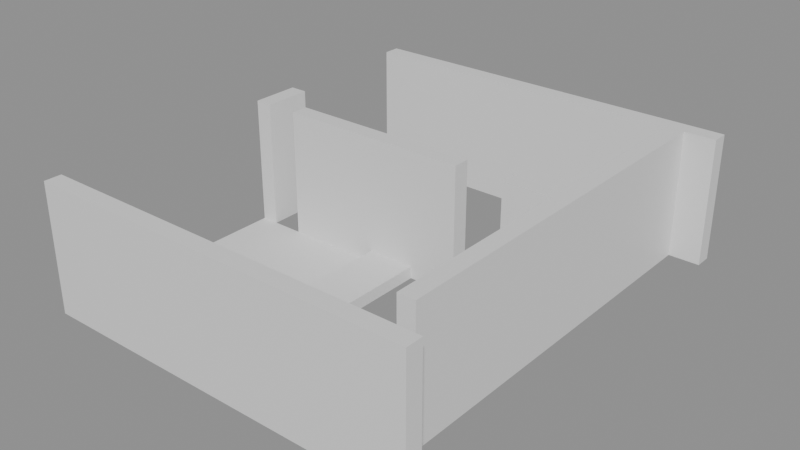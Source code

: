 # Source: building_lego.blend  (saved by Blender 5.0.119; exported with 4.5.12 LTS)
import bpy
from mathutils import Matrix  # noqa: F401  (used for matrix-valued properties, if any)

bpy.ops.wm.read_factory_settings(use_empty=True)
scene = bpy.context.scene
scene.name = 'Scene'

# ---- collections
col_01_paredes_externas = bpy.data.collections.new('01_Paredes_Externas'); scene.collection.children.link(col_01_paredes_externas)
col_02_paredes_internas = bpy.data.collections.new('02_Paredes_Internas'); scene.collection.children.link(col_02_paredes_internas)
col_03_pisos_escadas = bpy.data.collections.new('03_Pisos_Escadas'); scene.collection.children.link(col_03_pisos_escadas)

# ---- materials (node trees are filled in below, after node groups)
mat_mat_parede_externa = bpy.data.materials.new('Mat_Parede_Externa')
mat_mat_parede_interna = bpy.data.materials.new('Mat_Parede_Interna')
mat_mat_pisos = bpy.data.materials.new('Mat_Pisos')

# ---- material node trees
mat_mat_parede_externa.use_nodes = True; mat_mat_parede_externa.node_tree.nodes.clear()
_N = mat_mat_parede_externa.node_tree.nodes; _L = mat_mat_parede_externa.node_tree.links
n0 = _N.new('ShaderNodeBsdfPrincipled'); n0.name = 'BSDF - Pré-fundamentado'; n0.location = (-200, 100)
n1 = _N.new('ShaderNodeOutputMaterial'); n1.name = 'Saída de material'; n1.location = (200, 100)
_L.new(n0.outputs[0], n1.inputs[0])
n1.is_active_output = True
mat_mat_parede_interna.use_nodes = True; mat_mat_parede_interna.node_tree.nodes.clear()
_N = mat_mat_parede_interna.node_tree.nodes; _L = mat_mat_parede_interna.node_tree.links
n0 = _N.new('ShaderNodeBsdfPrincipled'); n0.name = 'BSDF - Pré-fundamentado'; n0.location = (-200, 100)
n1 = _N.new('ShaderNodeOutputMaterial'); n1.name = 'Saída de material'; n1.location = (200, 100)
_L.new(n0.outputs[0], n1.inputs[0])
n1.is_active_output = True
mat_mat_pisos.use_nodes = True; mat_mat_pisos.node_tree.nodes.clear()
_N = mat_mat_pisos.node_tree.nodes; _L = mat_mat_pisos.node_tree.links
n0 = _N.new('ShaderNodeBsdfPrincipled'); n0.name = 'BSDF - Pré-fundamentado'; n0.location = (-200, 100)
n1 = _N.new('ShaderNodeOutputMaterial'); n1.name = 'Saída de material'; n1.location = (200, 100)
_L.new(n0.outputs[0], n1.inputs[0])
n1.is_active_output = True

# ---- meshes
me_bloco_dungeon_wall_4408_1197_z0 = bpy.data.meshes.new('Bloco_dungeon_wall_4408_1197_z0')
me_bloco_dungeon_wall_4408_1197_z0.from_pydata([(-0.5, -0.175, -1.32), (0.5, -0.175, -1.32), (0.5, 0.175, -1.32), (-0.5, 0.175, -1.32), (-0.5, -0.175, 1.32), (0.5, -0.175, 1.32), (0.5, 0.175, 1.32), (-0.5, 0.175, 1.32)], [], [(0, 1, 2, 3), (4, 7, 6, 5), (0, 4, 5, 1), (2, 6, 7, 3), (0, 3, 7, 4), (1, 5, 6, 2)])
me_bloco_dungeon_wall_4408_1197_z0.materials.append(mat_mat_parede_externa)
me_bloco_dungeon_wall_4408_1197_z0.update()
me_bloco_dungeon_wall_4409_1197_z0 = bpy.data.meshes.new('Bloco_dungeon_wall_4409_1197_z0')
me_bloco_dungeon_wall_4409_1197_z0.from_pydata([(-0.5, -0.175, -1.32), (0.5, -0.175, -1.32), (0.5, 0.175, -1.32), (-0.5, 0.175, -1.32), (-0.5, -0.175, 1.32), (0.5, -0.175, 1.32), (0.5, 0.175, 1.32), (-0.5, 0.175, 1.32)], [], [(0, 1, 2, 3), (4, 7, 6, 5), (0, 4, 5, 1), (2, 6, 7, 3), (0, 3, 7, 4), (1, 5, 6, 2)])
me_bloco_dungeon_wall_4409_1197_z0.materials.append(mat_mat_parede_externa)
me_bloco_dungeon_wall_4409_1197_z0.update()
me_bloco_dungeon_wall_4410_1197_z0 = bpy.data.meshes.new('Bloco_dungeon_wall_4410_1197_z0')
me_bloco_dungeon_wall_4410_1197_z0.from_pydata([(-0.5, -0.175, -1.32), (0.5, -0.175, -1.32), (0.5, 0.175, -1.32), (-0.5, 0.175, -1.32), (-0.5, -0.175, 1.32), (0.5, -0.175, 1.32), (0.5, 0.175, 1.32), (-0.5, 0.175, 1.32)], [], [(0, 1, 2, 3), (4, 7, 6, 5), (0, 4, 5, 1), (2, 6, 7, 3), (0, 3, 7, 4), (1, 5, 6, 2)])
me_bloco_dungeon_wall_4410_1197_z0.materials.append(mat_mat_parede_externa)
me_bloco_dungeon_wall_4410_1197_z0.update()
me_bloco_dungeon_wall_4411_1197_z0 = bpy.data.meshes.new('Bloco_dungeon_wall_4411_1197_z0')
me_bloco_dungeon_wall_4411_1197_z0.from_pydata([(-0.5, -0.175, -1.32), (0.5, -0.175, -1.32), (0.5, 0.175, -1.32), (-0.5, 0.175, -1.32), (-0.5, -0.175, 1.32), (0.5, -0.175, 1.32), (0.5, 0.175, 1.32), (-0.5, 0.175, 1.32)], [], [(0, 1, 2, 3), (4, 7, 6, 5), (0, 4, 5, 1), (2, 6, 7, 3), (0, 3, 7, 4), (1, 5, 6, 2)])
me_bloco_dungeon_wall_4411_1197_z0.materials.append(mat_mat_parede_externa)
me_bloco_dungeon_wall_4411_1197_z0.update()
me_bloco_dungeon_wall_4412_1197_z0 = bpy.data.meshes.new('Bloco_dungeon_wall_4412_1197_z0')
me_bloco_dungeon_wall_4412_1197_z0.from_pydata([(-0.5, -0.175, -1.32), (0.5, -0.175, -1.32), (0.5, 0.175, -1.32), (-0.5, 0.175, -1.32), (-0.5, -0.175, 1.32), (0.5, -0.175, 1.32), (0.5, 0.175, 1.32), (-0.5, 0.175, 1.32)], [], [(0, 1, 2, 3), (4, 7, 6, 5), (0, 4, 5, 1), (2, 6, 7, 3), (0, 3, 7, 4), (1, 5, 6, 2)])
me_bloco_dungeon_wall_4412_1197_z0.materials.append(mat_mat_parede_externa)
me_bloco_dungeon_wall_4412_1197_z0.update()
me_bloco_dungeon_wall_4413_1197_z0 = bpy.data.meshes.new('Bloco_dungeon_wall_4413_1197_z0')
me_bloco_dungeon_wall_4413_1197_z0.from_pydata([(-0.5, -0.175, -1.32), (0.5, -0.175, -1.32), (0.5, 0.175, -1.32), (-0.5, 0.175, -1.32), (-0.5, -0.175, 1.32), (0.5, -0.175, 1.32), (0.5, 0.175, 1.32), (-0.5, 0.175, 1.32)], [], [(0, 1, 2, 3), (4, 7, 6, 5), (0, 4, 5, 1), (2, 6, 7, 3), (0, 3, 7, 4), (1, 5, 6, 2)])
me_bloco_dungeon_wall_4413_1197_z0.materials.append(mat_mat_parede_externa)
me_bloco_dungeon_wall_4413_1197_z0.update()
me_bloco_dungeon_wall_4414_1197_z0 = bpy.data.meshes.new('Bloco_dungeon_wall_4414_1197_z0')
me_bloco_dungeon_wall_4414_1197_z0.from_pydata([(-0.5, -0.175, -1.32), (0.5, -0.175, -1.32), (0.5, 0.175, -1.32), (-0.5, 0.175, -1.32), (-0.5, -0.175, 1.32), (0.5, -0.175, 1.32), (0.5, 0.175, 1.32), (-0.5, 0.175, 1.32)], [], [(0, 1, 2, 3), (4, 7, 6, 5), (0, 4, 5, 1), (2, 6, 7, 3), (0, 3, 7, 4), (1, 5, 6, 2)])
me_bloco_dungeon_wall_4414_1197_z0.materials.append(mat_mat_parede_externa)
me_bloco_dungeon_wall_4414_1197_z0.update()
me_bloco_dungeon_wall_4415_1197_z0 = bpy.data.meshes.new('Bloco_dungeon_wall_4415_1197_z0')
me_bloco_dungeon_wall_4415_1197_z0.from_pydata([(-0.5, -0.175, -1.32), (0.5, -0.175, -1.32), (0.5, 0.175, -1.32), (-0.5, 0.175, -1.32), (-0.5, -0.175, 1.32), (0.5, -0.175, 1.32), (0.5, 0.175, 1.32), (-0.5, 0.175, 1.32)], [], [(0, 1, 2, 3), (4, 7, 6, 5), (0, 4, 5, 1), (2, 6, 7, 3), (0, 3, 7, 4), (1, 5, 6, 2)])
me_bloco_dungeon_wall_4415_1197_z0.materials.append(mat_mat_parede_externa)
me_bloco_dungeon_wall_4415_1197_z0.update()
me_bloco_dungeon_wall_4408_1206_z0 = bpy.data.meshes.new('Bloco_dungeon_wall_4408_1206_z0')
me_bloco_dungeon_wall_4408_1206_z0.from_pydata([(-0.5, -0.175, -1.32), (0.5, -0.175, -1.32), (0.5, 0.175, -1.32), (-0.5, 0.175, -1.32), (-0.5, -0.175, 1.32), (0.5, -0.175, 1.32), (0.5, 0.175, 1.32), (-0.5, 0.175, 1.32)], [], [(0, 1, 2, 3), (4, 7, 6, 5), (0, 4, 5, 1), (2, 6, 7, 3), (0, 3, 7, 4), (1, 5, 6, 2)])
me_bloco_dungeon_wall_4408_1206_z0.materials.append(mat_mat_parede_externa)
me_bloco_dungeon_wall_4408_1206_z0.update()
me_bloco_dungeon_wall_4409_1206_z0 = bpy.data.meshes.new('Bloco_dungeon_wall_4409_1206_z0')
me_bloco_dungeon_wall_4409_1206_z0.from_pydata([(-0.5, -0.175, -1.32), (0.5, -0.175, -1.32), (0.5, 0.175, -1.32), (-0.5, 0.175, -1.32), (-0.5, -0.175, 1.32), (0.5, -0.175, 1.32), (0.5, 0.175, 1.32), (-0.5, 0.175, 1.32)], [], [(0, 1, 2, 3), (4, 7, 6, 5), (0, 4, 5, 1), (2, 6, 7, 3), (0, 3, 7, 4), (1, 5, 6, 2)])
me_bloco_dungeon_wall_4409_1206_z0.materials.append(mat_mat_parede_externa)
me_bloco_dungeon_wall_4409_1206_z0.update()
me_bloco_dungeon_wall_4410_1206_z0 = bpy.data.meshes.new('Bloco_dungeon_wall_4410_1206_z0')
me_bloco_dungeon_wall_4410_1206_z0.from_pydata([(-0.5, -0.175, -1.32), (0.5, -0.175, -1.32), (0.5, 0.175, -1.32), (-0.5, 0.175, -1.32), (-0.5, -0.175, 1.32), (0.5, -0.175, 1.32), (0.5, 0.175, 1.32), (-0.5, 0.175, 1.32)], [], [(0, 1, 2, 3), (4, 7, 6, 5), (0, 4, 5, 1), (2, 6, 7, 3), (0, 3, 7, 4), (1, 5, 6, 2)])
me_bloco_dungeon_wall_4410_1206_z0.materials.append(mat_mat_parede_externa)
me_bloco_dungeon_wall_4410_1206_z0.update()
me_bloco_dungeon_wall_4411_1206_z0 = bpy.data.meshes.new('Bloco_dungeon_wall_4411_1206_z0')
me_bloco_dungeon_wall_4411_1206_z0.from_pydata([(-0.5, -0.175, -1.32), (0.5, -0.175, -1.32), (0.5, 0.175, -1.32), (-0.5, 0.175, -1.32), (-0.5, -0.175, 1.32), (0.5, -0.175, 1.32), (0.5, 0.175, 1.32), (-0.5, 0.175, 1.32)], [], [(0, 1, 2, 3), (4, 7, 6, 5), (0, 4, 5, 1), (2, 6, 7, 3), (0, 3, 7, 4), (1, 5, 6, 2)])
me_bloco_dungeon_wall_4411_1206_z0.materials.append(mat_mat_parede_externa)
me_bloco_dungeon_wall_4411_1206_z0.update()
me_bloco_dungeon_wall_4412_1206_z0 = bpy.data.meshes.new('Bloco_dungeon_wall_4412_1206_z0')
me_bloco_dungeon_wall_4412_1206_z0.from_pydata([(-0.5, -0.175, -1.32), (0.5, -0.175, -1.32), (0.5, 0.175, -1.32), (-0.5, 0.175, -1.32), (-0.5, -0.175, 1.32), (0.5, -0.175, 1.32), (0.5, 0.175, 1.32), (-0.5, 0.175, 1.32)], [], [(0, 1, 2, 3), (4, 7, 6, 5), (0, 4, 5, 1), (2, 6, 7, 3), (0, 3, 7, 4), (1, 5, 6, 2)])
me_bloco_dungeon_wall_4412_1206_z0.materials.append(mat_mat_parede_externa)
me_bloco_dungeon_wall_4412_1206_z0.update()
me_bloco_dungeon_wall_4413_1206_z0 = bpy.data.meshes.new('Bloco_dungeon_wall_4413_1206_z0')
me_bloco_dungeon_wall_4413_1206_z0.from_pydata([(-0.5, -0.175, -1.32), (0.5, -0.175, -1.32), (0.5, 0.175, -1.32), (-0.5, 0.175, -1.32), (-0.5, -0.175, 1.32), (0.5, -0.175, 1.32), (0.5, 0.175, 1.32), (-0.5, 0.175, 1.32)], [], [(0, 1, 2, 3), (4, 7, 6, 5), (0, 4, 5, 1), (2, 6, 7, 3), (0, 3, 7, 4), (1, 5, 6, 2)])
me_bloco_dungeon_wall_4413_1206_z0.materials.append(mat_mat_parede_externa)
me_bloco_dungeon_wall_4413_1206_z0.update()
me_bloco_dungeon_wall_4414_1206_z0 = bpy.data.meshes.new('Bloco_dungeon_wall_4414_1206_z0')
me_bloco_dungeon_wall_4414_1206_z0.from_pydata([(-0.5, -0.175, -1.32), (0.5, -0.175, -1.32), (0.5, 0.175, -1.32), (-0.5, 0.175, -1.32), (-0.5, -0.175, 1.32), (0.5, -0.175, 1.32), (0.5, 0.175, 1.32), (-0.5, 0.175, 1.32)], [], [(0, 1, 2, 3), (4, 7, 6, 5), (0, 4, 5, 1), (2, 6, 7, 3), (0, 3, 7, 4), (1, 5, 6, 2)])
me_bloco_dungeon_wall_4414_1206_z0.materials.append(mat_mat_parede_externa)
me_bloco_dungeon_wall_4414_1206_z0.update()
me_bloco_dungeon_wall_4415_1206_z0 = bpy.data.meshes.new('Bloco_dungeon_wall_4415_1206_z0')
me_bloco_dungeon_wall_4415_1206_z0.from_pydata([(-0.5, -0.175, -1.32), (0.5, -0.175, -1.32), (0.5, 0.175, -1.32), (-0.5, 0.175, -1.32), (-0.5, -0.175, 1.32), (0.5, -0.175, 1.32), (0.5, 0.175, 1.32), (-0.5, 0.175, 1.32)], [], [(0, 1, 2, 3), (4, 7, 6, 5), (0, 4, 5, 1), (2, 6, 7, 3), (0, 3, 7, 4), (1, 5, 6, 2)])
me_bloco_dungeon_wall_4415_1206_z0.materials.append(mat_mat_parede_externa)
me_bloco_dungeon_wall_4415_1206_z0.update()
me_bloco_dungeon_wall_4408_1202_z0 = bpy.data.meshes.new('Bloco_dungeon_wall_4408_1202_z0')
me_bloco_dungeon_wall_4408_1202_z0.from_pydata([(-0.175, -0.5, -1.32), (0.175, -0.5, -1.32), (0.175, 0.5, -1.32), (-0.175, 0.5, -1.32), (-0.175, -0.5, 1.32), (0.175, -0.5, 1.32), (0.175, 0.5, 1.32), (-0.175, 0.5, 1.32)], [], [(0, 1, 2, 3), (4, 7, 6, 5), (0, 4, 5, 1), (2, 6, 7, 3), (0, 3, 7, 4), (1, 5, 6, 2)])
me_bloco_dungeon_wall_4408_1202_z0.materials.append(mat_mat_parede_externa)
me_bloco_dungeon_wall_4408_1202_z0.update()
me_bloco_dungeon_wall_4415_1198_z0 = bpy.data.meshes.new('Bloco_dungeon_wall_4415_1198_z0')
me_bloco_dungeon_wall_4415_1198_z0.from_pydata([(-0.175, -0.5, -1.32), (0.175, -0.5, -1.32), (0.175, 0.5, -1.32), (-0.175, 0.5, -1.32), (-0.175, -0.5, 1.32), (0.175, -0.5, 1.32), (0.175, 0.5, 1.32), (-0.175, 0.5, 1.32)], [], [(0, 1, 2, 3), (4, 7, 6, 5), (0, 4, 5, 1), (2, 6, 7, 3), (0, 3, 7, 4), (1, 5, 6, 2)])
me_bloco_dungeon_wall_4415_1198_z0.materials.append(mat_mat_parede_externa)
me_bloco_dungeon_wall_4415_1198_z0.update()
me_bloco_dungeon_wall_4415_1199_z0 = bpy.data.meshes.new('Bloco_dungeon_wall_4415_1199_z0')
me_bloco_dungeon_wall_4415_1199_z0.from_pydata([(-0.175, -0.5, -1.32), (0.175, -0.5, -1.32), (0.175, 0.5, -1.32), (-0.175, 0.5, -1.32), (-0.175, -0.5, 1.32), (0.175, -0.5, 1.32), (0.175, 0.5, 1.32), (-0.175, 0.5, 1.32)], [], [(0, 1, 2, 3), (4, 7, 6, 5), (0, 4, 5, 1), (2, 6, 7, 3), (0, 3, 7, 4), (1, 5, 6, 2)])
me_bloco_dungeon_wall_4415_1199_z0.materials.append(mat_mat_parede_externa)
me_bloco_dungeon_wall_4415_1199_z0.update()
me_bloco_dungeon_wall_4415_1200_z0 = bpy.data.meshes.new('Bloco_dungeon_wall_4415_1200_z0')
me_bloco_dungeon_wall_4415_1200_z0.from_pydata([(-0.175, -0.5, -1.32), (0.175, -0.5, -1.32), (0.175, 0.5, -1.32), (-0.175, 0.5, -1.32), (-0.175, -0.5, 1.32), (0.175, -0.5, 1.32), (0.175, 0.5, 1.32), (-0.175, 0.5, 1.32)], [], [(0, 1, 2, 3), (4, 7, 6, 5), (0, 4, 5, 1), (2, 6, 7, 3), (0, 3, 7, 4), (1, 5, 6, 2)])
me_bloco_dungeon_wall_4415_1200_z0.materials.append(mat_mat_parede_externa)
me_bloco_dungeon_wall_4415_1200_z0.update()
me_bloco_dungeon_wall_4415_1201_z0 = bpy.data.meshes.new('Bloco_dungeon_wall_4415_1201_z0')
me_bloco_dungeon_wall_4415_1201_z0.from_pydata([(-0.175, -0.5, -1.32), (0.175, -0.5, -1.32), (0.175, 0.5, -1.32), (-0.175, 0.5, -1.32), (-0.175, -0.5, 1.32), (0.175, -0.5, 1.32), (0.175, 0.5, 1.32), (-0.175, 0.5, 1.32)], [], [(0, 1, 2, 3), (4, 7, 6, 5), (0, 4, 5, 1), (2, 6, 7, 3), (0, 3, 7, 4), (1, 5, 6, 2)])
me_bloco_dungeon_wall_4415_1201_z0.materials.append(mat_mat_parede_externa)
me_bloco_dungeon_wall_4415_1201_z0.update()
me_bloco_dungeon_wall_4415_1202_z0 = bpy.data.meshes.new('Bloco_dungeon_wall_4415_1202_z0')
me_bloco_dungeon_wall_4415_1202_z0.from_pydata([(-0.175, -0.5, -1.32), (0.175, -0.5, -1.32), (0.175, 0.5, -1.32), (-0.175, 0.5, -1.32), (-0.175, -0.5, 1.32), (0.175, -0.5, 1.32), (0.175, 0.5, 1.32), (-0.175, 0.5, 1.32)], [], [(0, 1, 2, 3), (4, 7, 6, 5), (0, 4, 5, 1), (2, 6, 7, 3), (0, 3, 7, 4), (1, 5, 6, 2)])
me_bloco_dungeon_wall_4415_1202_z0.materials.append(mat_mat_parede_externa)
me_bloco_dungeon_wall_4415_1202_z0.update()
me_bloco_dungeon_wall_4415_1203_z0 = bpy.data.meshes.new('Bloco_dungeon_wall_4415_1203_z0')
me_bloco_dungeon_wall_4415_1203_z0.from_pydata([(-0.175, -0.5, -1.32), (0.175, -0.5, -1.32), (0.175, 0.5, -1.32), (-0.175, 0.5, -1.32), (-0.175, -0.5, 1.32), (0.175, -0.5, 1.32), (0.175, 0.5, 1.32), (-0.175, 0.5, 1.32)], [], [(0, 1, 2, 3), (4, 7, 6, 5), (0, 4, 5, 1), (2, 6, 7, 3), (0, 3, 7, 4), (1, 5, 6, 2)])
me_bloco_dungeon_wall_4415_1203_z0.materials.append(mat_mat_parede_externa)
me_bloco_dungeon_wall_4415_1203_z0.update()
me_bloco_dungeon_wall_4415_1204_z0 = bpy.data.meshes.new('Bloco_dungeon_wall_4415_1204_z0')
me_bloco_dungeon_wall_4415_1204_z0.from_pydata([(-0.175, -0.5, -1.32), (0.175, -0.5, -1.32), (0.175, 0.5, -1.32), (-0.175, 0.5, -1.32), (-0.175, -0.5, 1.32), (0.175, -0.5, 1.32), (0.175, 0.5, 1.32), (-0.175, 0.5, 1.32)], [], [(0, 1, 2, 3), (4, 7, 6, 5), (0, 4, 5, 1), (2, 6, 7, 3), (0, 3, 7, 4), (1, 5, 6, 2)])
me_bloco_dungeon_wall_4415_1204_z0.materials.append(mat_mat_parede_externa)
me_bloco_dungeon_wall_4415_1204_z0.update()
me_bloco_dungeon_wall_4415_1205_z0 = bpy.data.meshes.new('Bloco_dungeon_wall_4415_1205_z0')
me_bloco_dungeon_wall_4415_1205_z0.from_pydata([(-0.175, -0.5, -1.32), (0.175, -0.5, -1.32), (0.175, 0.5, -1.32), (-0.175, 0.5, -1.32), (-0.175, -0.5, 1.32), (0.175, -0.5, 1.32), (0.175, 0.5, 1.32), (-0.175, 0.5, 1.32)], [], [(0, 1, 2, 3), (4, 7, 6, 5), (0, 4, 5, 1), (2, 6, 7, 3), (0, 3, 7, 4), (1, 5, 6, 2)])
me_bloco_dungeon_wall_4415_1205_z0.materials.append(mat_mat_parede_externa)
me_bloco_dungeon_wall_4415_1205_z0.update()
me_bloco_dungeon_wall_4409_1202_z0 = bpy.data.meshes.new('Bloco_dungeon_wall_4409_1202_z0')
me_bloco_dungeon_wall_4409_1202_z0.from_pydata([(-0.5, -0.175, -1.32), (0.5, -0.175, -1.32), (0.5, 0.175, -1.32), (-0.5, 0.175, -1.32), (-0.5, -0.175, 1.32), (0.5, -0.175, 1.32), (0.5, 0.175, 1.32), (-0.5, 0.175, 1.32)], [], [(0, 1, 2, 3), (4, 7, 6, 5), (0, 4, 5, 1), (2, 6, 7, 3), (0, 3, 7, 4), (1, 5, 6, 2)])
me_bloco_dungeon_wall_4409_1202_z0.materials.append(mat_mat_parede_interna)
me_bloco_dungeon_wall_4409_1202_z0.update()
me_bloco_dungeon_wall_4410_1202_z0 = bpy.data.meshes.new('Bloco_dungeon_wall_4410_1202_z0')
me_bloco_dungeon_wall_4410_1202_z0.from_pydata([(-0.5, -0.175, -1.32), (0.5, -0.175, -1.32), (0.5, 0.175, -1.32), (-0.5, 0.175, -1.32), (-0.5, -0.175, 1.32), (0.5, -0.175, 1.32), (0.5, 0.175, 1.32), (-0.5, 0.175, 1.32)], [], [(0, 1, 2, 3), (4, 7, 6, 5), (0, 4, 5, 1), (2, 6, 7, 3), (0, 3, 7, 4), (1, 5, 6, 2)])
me_bloco_dungeon_wall_4410_1202_z0.materials.append(mat_mat_parede_interna)
me_bloco_dungeon_wall_4410_1202_z0.update()
me_bloco_dungeon_wall_4411_1202_z0 = bpy.data.meshes.new('Bloco_dungeon_wall_4411_1202_z0')
me_bloco_dungeon_wall_4411_1202_z0.from_pydata([(-0.5, -0.175, -1.32), (0.5, -0.175, -1.32), (0.5, 0.175, -1.32), (-0.5, 0.175, -1.32), (-0.5, -0.175, 1.32), (0.5, -0.175, 1.32), (0.5, 0.175, 1.32), (-0.5, 0.175, 1.32)], [], [(0, 1, 2, 3), (4, 7, 6, 5), (0, 4, 5, 1), (2, 6, 7, 3), (0, 3, 7, 4), (1, 5, 6, 2)])
me_bloco_dungeon_wall_4411_1202_z0.materials.append(mat_mat_parede_interna)
me_bloco_dungeon_wall_4411_1202_z0.update()
me_bloco_dungeon_wall_4412_1202_z0 = bpy.data.meshes.new('Bloco_dungeon_wall_4412_1202_z0')
me_bloco_dungeon_wall_4412_1202_z0.from_pydata([(-0.5, -0.175, -1.32), (0.5, -0.175, -1.32), (0.5, 0.175, -1.32), (-0.5, 0.175, -1.32), (-0.5, -0.175, 1.32), (0.5, -0.175, 1.32), (0.5, 0.175, 1.32), (-0.5, 0.175, 1.32)], [], [(0, 1, 2, 3), (4, 7, 6, 5), (0, 4, 5, 1), (2, 6, 7, 3), (0, 3, 7, 4), (1, 5, 6, 2)])
me_bloco_dungeon_wall_4412_1202_z0.materials.append(mat_mat_parede_interna)
me_bloco_dungeon_wall_4412_1202_z0.update()
me_bloco_dungeon_wall_4414_1202_z0 = bpy.data.meshes.new('Bloco_dungeon_wall_4414_1202_z0')
me_bloco_dungeon_wall_4414_1202_z0.from_pydata([(-0.5, -0.175, -1.32), (0.5, -0.175, -1.32), (0.5, 0.175, -1.32), (-0.5, 0.175, -1.32), (-0.5, -0.175, 1.32), (0.5, -0.175, 1.32), (0.5, 0.175, 1.32), (-0.5, 0.175, 1.32)], [], [(0, 1, 2, 3), (4, 7, 6, 5), (0, 4, 5, 1), (2, 6, 7, 3), (0, 3, 7, 4), (1, 5, 6, 2)])
me_bloco_dungeon_wall_4414_1202_z0.materials.append(mat_mat_parede_interna)
me_bloco_dungeon_wall_4414_1202_z0.update()
me_piso_stone_4408_1199_z0 = bpy.data.meshes.new('Piso_stone_4408_1199_z0')
me_piso_stone_4408_1199_z0.from_pydata([(-0.5, -0.5, -0.05), (0.5, -0.5, -0.05), (0.5, 0.5, -0.05), (-0.5, 0.5, -0.05), (-0.5, -0.5, 0.05), (0.5, -0.5, 0.05), (0.5, 0.5, 0.05), (-0.5, 0.5, 0.05)], [], [(0, 1, 2, 3), (4, 7, 6, 5), (0, 4, 5, 1), (2, 6, 7, 3), (0, 3, 7, 4), (1, 5, 6, 2)])
me_piso_stone_4408_1199_z0.materials.append(mat_mat_pisos)
me_piso_stone_4408_1199_z0.update()
me_piso_stone_4409_1199_z0 = bpy.data.meshes.new('Piso_stone_4409_1199_z0')
me_piso_stone_4409_1199_z0.from_pydata([(-0.5, -0.5, -0.05), (0.5, -0.5, -0.05), (0.5, 0.5, -0.05), (-0.5, 0.5, -0.05), (-0.5, -0.5, 0.05), (0.5, -0.5, 0.05), (0.5, 0.5, 0.05), (-0.5, 0.5, 0.05)], [], [(0, 1, 2, 3), (4, 7, 6, 5), (0, 4, 5, 1), (2, 6, 7, 3), (0, 3, 7, 4), (1, 5, 6, 2)])
me_piso_stone_4409_1199_z0.materials.append(mat_mat_pisos)
me_piso_stone_4409_1199_z0.update()
me_piso_stone_4410_1199_z0 = bpy.data.meshes.new('Piso_stone_4410_1199_z0')
me_piso_stone_4410_1199_z0.from_pydata([(-0.5, -0.5, -0.05), (0.5, -0.5, -0.05), (0.5, 0.5, -0.05), (-0.5, 0.5, -0.05), (-0.5, -0.5, 0.05), (0.5, -0.5, 0.05), (0.5, 0.5, 0.05), (-0.5, 0.5, 0.05)], [], [(0, 1, 2, 3), (4, 7, 6, 5), (0, 4, 5, 1), (2, 6, 7, 3), (0, 3, 7, 4), (1, 5, 6, 2)])
me_piso_stone_4410_1199_z0.materials.append(mat_mat_pisos)
me_piso_stone_4410_1199_z0.update()
me_piso_stone_4408_1200_z0 = bpy.data.meshes.new('Piso_stone_4408_1200_z0')
me_piso_stone_4408_1200_z0.from_pydata([(-0.5, -0.5, -0.05), (0.5, -0.5, -0.05), (0.5, 0.5, -0.05), (-0.5, 0.5, -0.05), (-0.5, -0.5, 0.05), (0.5, -0.5, 0.05), (0.5, 0.5, 0.05), (-0.5, 0.5, 0.05)], [], [(0, 1, 2, 3), (4, 7, 6, 5), (0, 4, 5, 1), (2, 6, 7, 3), (0, 3, 7, 4), (1, 5, 6, 2)])
me_piso_stone_4408_1200_z0.materials.append(mat_mat_pisos)
me_piso_stone_4408_1200_z0.update()
me_piso_stone_4409_1200_z0 = bpy.data.meshes.new('Piso_stone_4409_1200_z0')
me_piso_stone_4409_1200_z0.from_pydata([(-0.5, -0.5, -0.05), (0.5, -0.5, -0.05), (0.5, 0.5, -0.05), (-0.5, 0.5, -0.05), (-0.5, -0.5, 0.05), (0.5, -0.5, 0.05), (0.5, 0.5, 0.05), (-0.5, 0.5, 0.05)], [], [(0, 1, 2, 3), (4, 7, 6, 5), (0, 4, 5, 1), (2, 6, 7, 3), (0, 3, 7, 4), (1, 5, 6, 2)])
me_piso_stone_4409_1200_z0.materials.append(mat_mat_pisos)
me_piso_stone_4409_1200_z0.update()
me_piso_stone_4410_1200_z0 = bpy.data.meshes.new('Piso_stone_4410_1200_z0')
me_piso_stone_4410_1200_z0.from_pydata([(-0.5, -0.5, -0.05), (0.5, -0.5, -0.05), (0.5, 0.5, -0.05), (-0.5, 0.5, -0.05), (-0.5, -0.5, 0.05), (0.5, -0.5, 0.05), (0.5, 0.5, 0.05), (-0.5, 0.5, 0.05)], [], [(0, 1, 2, 3), (4, 7, 6, 5), (0, 4, 5, 1), (2, 6, 7, 3), (0, 3, 7, 4), (1, 5, 6, 2)])
me_piso_stone_4410_1200_z0.materials.append(mat_mat_pisos)
me_piso_stone_4410_1200_z0.update()
me_piso_stone_4408_1201_z0 = bpy.data.meshes.new('Piso_stone_4408_1201_z0')
me_piso_stone_4408_1201_z0.from_pydata([(-0.5, -0.5, -0.05), (0.5, -0.5, -0.05), (0.5, 0.5, -0.05), (-0.5, 0.5, -0.05), (-0.5, -0.5, 0.05), (0.5, -0.5, 0.05), (0.5, 0.5, 0.05), (-0.5, 0.5, 0.05)], [], [(0, 1, 2, 3), (4, 7, 6, 5), (0, 4, 5, 1), (2, 6, 7, 3), (0, 3, 7, 4), (1, 5, 6, 2)])
me_piso_stone_4408_1201_z0.materials.append(mat_mat_pisos)
me_piso_stone_4408_1201_z0.update()
me_piso_stone_4409_1201_z0 = bpy.data.meshes.new('Piso_stone_4409_1201_z0')
me_piso_stone_4409_1201_z0.from_pydata([(-0.5, -0.5, -0.05), (0.5, -0.5, -0.05), (0.5, 0.5, -0.05), (-0.5, 0.5, -0.05), (-0.5, -0.5, 0.05), (0.5, -0.5, 0.05), (0.5, 0.5, 0.05), (-0.5, 0.5, 0.05)], [], [(0, 1, 2, 3), (4, 7, 6, 5), (0, 4, 5, 1), (2, 6, 7, 3), (0, 3, 7, 4), (1, 5, 6, 2)])
me_piso_stone_4409_1201_z0.materials.append(mat_mat_pisos)
me_piso_stone_4409_1201_z0.update()
me_piso_stone_4410_1201_z0 = bpy.data.meshes.new('Piso_stone_4410_1201_z0')
me_piso_stone_4410_1201_z0.from_pydata([(-0.5, -0.5, -0.05), (0.5, -0.5, -0.05), (0.5, 0.5, -0.05), (-0.5, 0.5, -0.05), (-0.5, -0.5, 0.05), (0.5, -0.5, 0.05), (0.5, 0.5, 0.05), (-0.5, 0.5, 0.05)], [], [(0, 1, 2, 3), (4, 7, 6, 5), (0, 4, 5, 1), (2, 6, 7, 3), (0, 3, 7, 4), (1, 5, 6, 2)])
me_piso_stone_4410_1201_z0.materials.append(mat_mat_pisos)
me_piso_stone_4410_1201_z0.update()
me_degrau_4408_1198_z0 = bpy.data.meshes.new('Degrau_4408_1198_z0')
me_degrau_4408_1198_z0.from_pydata([(-0.5, -0.5, -0.125), (0.5, -0.5, -0.125), (0.5, 0.5, -0.125), (-0.5, 0.5, -0.125), (-0.5, -0.5, 0.125), (0.5, -0.5, 0.125), (0.5, 0.5, 0.125), (-0.5, 0.5, 0.125)], [], [(0, 1, 2, 3), (4, 7, 6, 5), (0, 4, 5, 1), (2, 6, 7, 3), (0, 3, 7, 4), (1, 5, 6, 2)])
me_degrau_4408_1198_z0.materials.append(mat_mat_pisos)
me_degrau_4408_1198_z0.update()
me_degrau_4409_1198_z0 = bpy.data.meshes.new('Degrau_4409_1198_z0')
me_degrau_4409_1198_z0.from_pydata([(-0.5, -0.5, -0.125), (0.5, -0.5, -0.125), (0.5, 0.5, -0.125), (-0.5, 0.5, -0.125), (-0.5, -0.5, 0.125), (0.5, -0.5, 0.125), (0.5, 0.5, 0.125), (-0.5, 0.5, 0.125)], [], [(0, 1, 2, 3), (4, 7, 6, 5), (0, 4, 5, 1), (2, 6, 7, 3), (0, 3, 7, 4), (1, 5, 6, 2)])
me_degrau_4409_1198_z0.materials.append(mat_mat_pisos)
me_degrau_4409_1198_z0.update()
me_degrau_4410_1198_z0 = bpy.data.meshes.new('Degrau_4410_1198_z0')
me_degrau_4410_1198_z0.from_pydata([(-0.5, -0.5, -0.125), (0.5, -0.5, -0.125), (0.5, 0.5, -0.125), (-0.5, 0.5, -0.125), (-0.5, -0.5, 0.125), (0.5, -0.5, 0.125), (0.5, 0.5, 0.125), (-0.5, 0.5, 0.125)], [], [(0, 1, 2, 3), (4, 7, 6, 5), (0, 4, 5, 1), (2, 6, 7, 3), (0, 3, 7, 4), (1, 5, 6, 2)])
me_degrau_4410_1198_z0.materials.append(mat_mat_pisos)
me_degrau_4410_1198_z0.update()
me_degrau_4411_1198_z0 = bpy.data.meshes.new('Degrau_4411_1198_z0')
me_degrau_4411_1198_z0.from_pydata([(-0.5, -0.5, -0.125), (0.5, -0.5, -0.125), (0.5, 0.5, -0.125), (-0.5, 0.5, -0.125), (-0.5, -0.5, 0.125), (0.5, -0.5, 0.125), (0.5, 0.5, 0.125), (-0.5, 0.5, 0.125)], [], [(0, 1, 2, 3), (4, 7, 6, 5), (0, 4, 5, 1), (2, 6, 7, 3), (0, 3, 7, 4), (1, 5, 6, 2)])
me_degrau_4411_1198_z0.materials.append(mat_mat_pisos)
me_degrau_4411_1198_z0.update()
me_degrau_4411_1199_z0 = bpy.data.meshes.new('Degrau_4411_1199_z0')
me_degrau_4411_1199_z0.from_pydata([(-0.5, -0.5, -0.125), (0.5, -0.5, -0.125), (0.5, 0.5, -0.125), (-0.5, 0.5, -0.125), (-0.5, -0.5, 0.125), (0.5, -0.5, 0.125), (0.5, 0.5, 0.125), (-0.5, 0.5, 0.125)], [], [(0, 1, 2, 3), (4, 7, 6, 5), (0, 4, 5, 1), (2, 6, 7, 3), (0, 3, 7, 4), (1, 5, 6, 2)])
me_degrau_4411_1199_z0.materials.append(mat_mat_pisos)
me_degrau_4411_1199_z0.update()
me_degrau_4411_1200_z0 = bpy.data.meshes.new('Degrau_4411_1200_z0')
me_degrau_4411_1200_z0.from_pydata([(-0.5, -0.5, -0.125), (0.5, -0.5, -0.125), (0.5, 0.5, -0.125), (-0.5, 0.5, -0.125), (-0.5, -0.5, 0.125), (0.5, -0.5, 0.125), (0.5, 0.5, 0.125), (-0.5, 0.5, 0.125)], [], [(0, 1, 2, 3), (4, 7, 6, 5), (0, 4, 5, 1), (2, 6, 7, 3), (0, 3, 7, 4), (1, 5, 6, 2)])
me_degrau_4411_1200_z0.materials.append(mat_mat_pisos)
me_degrau_4411_1200_z0.update()
me_degrau_4411_1201_z0 = bpy.data.meshes.new('Degrau_4411_1201_z0')
me_degrau_4411_1201_z0.from_pydata([(-0.5, -0.5, -0.125), (0.5, -0.5, -0.125), (0.5, 0.5, -0.125), (-0.5, 0.5, -0.125), (-0.5, -0.5, 0.125), (0.5, -0.5, 0.125), (0.5, 0.5, 0.125), (-0.5, 0.5, 0.125)], [], [(0, 1, 2, 3), (4, 7, 6, 5), (0, 4, 5, 1), (2, 6, 7, 3), (0, 3, 7, 4), (1, 5, 6, 2)])
me_degrau_4411_1201_z0.materials.append(mat_mat_pisos)
me_degrau_4411_1201_z0.update()

# ---- objects
ob_parede_externa_norte_y1197_x4408_4415 = bpy.data.objects.new('Parede_Externa_Norte_Y1197_X4408_4415', None)
ob_bloco_dungeon_wall_4408_1197_z0 = bpy.data.objects.new('Bloco_dungeon_wall_4408_1197_z0', me_bloco_dungeon_wall_4408_1197_z0)
ob_bloco_dungeon_wall_4409_1197_z0 = bpy.data.objects.new('Bloco_dungeon_wall_4409_1197_z0', me_bloco_dungeon_wall_4409_1197_z0)
ob_bloco_dungeon_wall_4410_1197_z0 = bpy.data.objects.new('Bloco_dungeon_wall_4410_1197_z0', me_bloco_dungeon_wall_4410_1197_z0)
ob_bloco_dungeon_wall_4411_1197_z0 = bpy.data.objects.new('Bloco_dungeon_wall_4411_1197_z0', me_bloco_dungeon_wall_4411_1197_z0)
ob_bloco_dungeon_wall_4412_1197_z0 = bpy.data.objects.new('Bloco_dungeon_wall_4412_1197_z0', me_bloco_dungeon_wall_4412_1197_z0)
ob_bloco_dungeon_wall_4413_1197_z0 = bpy.data.objects.new('Bloco_dungeon_wall_4413_1197_z0', me_bloco_dungeon_wall_4413_1197_z0)
ob_bloco_dungeon_wall_4414_1197_z0 = bpy.data.objects.new('Bloco_dungeon_wall_4414_1197_z0', me_bloco_dungeon_wall_4414_1197_z0)
ob_bloco_dungeon_wall_4415_1197_z0 = bpy.data.objects.new('Bloco_dungeon_wall_4415_1197_z0', me_bloco_dungeon_wall_4415_1197_z0)
ob_parede_externa_sul_y1206_x4408_4415 = bpy.data.objects.new('Parede_Externa_Sul_Y1206_X4408_4415', None)
ob_bloco_dungeon_wall_4408_1206_z0 = bpy.data.objects.new('Bloco_dungeon_wall_4408_1206_z0', me_bloco_dungeon_wall_4408_1206_z0)
ob_bloco_dungeon_wall_4409_1206_z0 = bpy.data.objects.new('Bloco_dungeon_wall_4409_1206_z0', me_bloco_dungeon_wall_4409_1206_z0)
ob_bloco_dungeon_wall_4410_1206_z0 = bpy.data.objects.new('Bloco_dungeon_wall_4410_1206_z0', me_bloco_dungeon_wall_4410_1206_z0)
ob_bloco_dungeon_wall_4411_1206_z0 = bpy.data.objects.new('Bloco_dungeon_wall_4411_1206_z0', me_bloco_dungeon_wall_4411_1206_z0)
ob_bloco_dungeon_wall_4412_1206_z0 = bpy.data.objects.new('Bloco_dungeon_wall_4412_1206_z0', me_bloco_dungeon_wall_4412_1206_z0)
ob_bloco_dungeon_wall_4413_1206_z0 = bpy.data.objects.new('Bloco_dungeon_wall_4413_1206_z0', me_bloco_dungeon_wall_4413_1206_z0)
ob_bloco_dungeon_wall_4414_1206_z0 = bpy.data.objects.new('Bloco_dungeon_wall_4414_1206_z0', me_bloco_dungeon_wall_4414_1206_z0)
ob_bloco_dungeon_wall_4415_1206_z0 = bpy.data.objects.new('Bloco_dungeon_wall_4415_1206_z0', me_bloco_dungeon_wall_4415_1206_z0)
ob_parede_externa_oeste_x4408_y1202_1202 = bpy.data.objects.new('Parede_Externa_Oeste_X4408_Y1202_1202', None)
ob_bloco_dungeon_wall_4408_1202_z0 = bpy.data.objects.new('Bloco_dungeon_wall_4408_1202_z0', me_bloco_dungeon_wall_4408_1202_z0)
ob_parede_externa_leste_x4415_y1198_1205 = bpy.data.objects.new('Parede_Externa_Leste_X4415_Y1198_1205', None)
ob_bloco_dungeon_wall_4415_1198_z0 = bpy.data.objects.new('Bloco_dungeon_wall_4415_1198_z0', me_bloco_dungeon_wall_4415_1198_z0)
ob_bloco_dungeon_wall_4415_1199_z0 = bpy.data.objects.new('Bloco_dungeon_wall_4415_1199_z0', me_bloco_dungeon_wall_4415_1199_z0)
ob_bloco_dungeon_wall_4415_1200_z0 = bpy.data.objects.new('Bloco_dungeon_wall_4415_1200_z0', me_bloco_dungeon_wall_4415_1200_z0)
ob_bloco_dungeon_wall_4415_1201_z0 = bpy.data.objects.new('Bloco_dungeon_wall_4415_1201_z0', me_bloco_dungeon_wall_4415_1201_z0)
ob_bloco_dungeon_wall_4415_1202_z0 = bpy.data.objects.new('Bloco_dungeon_wall_4415_1202_z0', me_bloco_dungeon_wall_4415_1202_z0)
ob_bloco_dungeon_wall_4415_1203_z0 = bpy.data.objects.new('Bloco_dungeon_wall_4415_1203_z0', me_bloco_dungeon_wall_4415_1203_z0)
ob_bloco_dungeon_wall_4415_1204_z0 = bpy.data.objects.new('Bloco_dungeon_wall_4415_1204_z0', me_bloco_dungeon_wall_4415_1204_z0)
ob_bloco_dungeon_wall_4415_1205_z0 = bpy.data.objects.new('Bloco_dungeon_wall_4415_1205_z0', me_bloco_dungeon_wall_4415_1205_z0)
ob_parede_interna_ew_02_y1202_x4409_4414 = bpy.data.objects.new('Parede_Interna_EW_02_Y1202_X4409_4414', None)
ob_bloco_dungeon_wall_4409_1202_z0 = bpy.data.objects.new('Bloco_dungeon_wall_4409_1202_z0', me_bloco_dungeon_wall_4409_1202_z0)
ob_bloco_dungeon_wall_4410_1202_z0 = bpy.data.objects.new('Bloco_dungeon_wall_4410_1202_z0', me_bloco_dungeon_wall_4410_1202_z0)
ob_bloco_dungeon_wall_4411_1202_z0 = bpy.data.objects.new('Bloco_dungeon_wall_4411_1202_z0', me_bloco_dungeon_wall_4411_1202_z0)
ob_bloco_dungeon_wall_4412_1202_z0 = bpy.data.objects.new('Bloco_dungeon_wall_4412_1202_z0', me_bloco_dungeon_wall_4412_1202_z0)
ob_bloco_dungeon_wall_4414_1202_z0 = bpy.data.objects.new('Bloco_dungeon_wall_4414_1202_z0', me_bloco_dungeon_wall_4414_1202_z0)
ob_pisos_lajes = bpy.data.objects.new('Pisos_Lajes', None)
ob_piso_stone_4408_1199_z0 = bpy.data.objects.new('Piso_stone_4408_1199_z0', me_piso_stone_4408_1199_z0)
ob_piso_stone_4409_1199_z0 = bpy.data.objects.new('Piso_stone_4409_1199_z0', me_piso_stone_4409_1199_z0)
ob_piso_stone_4410_1199_z0 = bpy.data.objects.new('Piso_stone_4410_1199_z0', me_piso_stone_4410_1199_z0)
ob_piso_stone_4408_1200_z0 = bpy.data.objects.new('Piso_stone_4408_1200_z0', me_piso_stone_4408_1200_z0)
ob_piso_stone_4409_1200_z0 = bpy.data.objects.new('Piso_stone_4409_1200_z0', me_piso_stone_4409_1200_z0)
ob_piso_stone_4410_1200_z0 = bpy.data.objects.new('Piso_stone_4410_1200_z0', me_piso_stone_4410_1200_z0)
ob_piso_stone_4408_1201_z0 = bpy.data.objects.new('Piso_stone_4408_1201_z0', me_piso_stone_4408_1201_z0)
ob_piso_stone_4409_1201_z0 = bpy.data.objects.new('Piso_stone_4409_1201_z0', me_piso_stone_4409_1201_z0)
ob_piso_stone_4410_1201_z0 = bpy.data.objects.new('Piso_stone_4410_1201_z0', me_piso_stone_4410_1201_z0)
ob_escadas_corrim_os = bpy.data.objects.new('Escadas_Corrimãos', None)
ob_degrau_4408_1198_z0 = bpy.data.objects.new('Degrau_4408_1198_z0', me_degrau_4408_1198_z0)
ob_degrau_4409_1198_z0 = bpy.data.objects.new('Degrau_4409_1198_z0', me_degrau_4409_1198_z0)
ob_degrau_4410_1198_z0 = bpy.data.objects.new('Degrau_4410_1198_z0', me_degrau_4410_1198_z0)
ob_degrau_4411_1198_z0 = bpy.data.objects.new('Degrau_4411_1198_z0', me_degrau_4411_1198_z0)
ob_degrau_4411_1199_z0 = bpy.data.objects.new('Degrau_4411_1199_z0', me_degrau_4411_1199_z0)
ob_degrau_4411_1200_z0 = bpy.data.objects.new('Degrau_4411_1200_z0', me_degrau_4411_1200_z0)
ob_degrau_4411_1201_z0 = bpy.data.objects.new('Degrau_4411_1201_z0', me_degrau_4411_1201_z0)

# ---- transforms, parenting, visibility, modifiers, constraints
ob_parede_externa_norte_y1197_x4408_4415.location = (0.0, -4.5, 0.0)
ob_parede_externa_norte_y1197_x4408_4415.empty_display_type = 'CUBE'
ob_bloco_dungeon_wall_4408_1197_z0.parent = ob_parede_externa_norte_y1197_x4408_4415
ob_bloco_dungeon_wall_4408_1197_z0.matrix_parent_inverse = Matrix(((1.0, -0.0, 0.0, -0.0), (-0.0, 1.0, -0.0, 4.5), (0.0, -0.0, 1.0, -0.0), (-0.0, 0.0, -0.0, 1.0)))
ob_bloco_dungeon_wall_4408_1197_z0.location = (-3.5, -4.825, 1.32)
ob_bloco_dungeon_wall_4409_1197_z0.parent = ob_parede_externa_norte_y1197_x4408_4415
ob_bloco_dungeon_wall_4409_1197_z0.matrix_parent_inverse = Matrix(((1.0, -0.0, 0.0, -0.0), (-0.0, 1.0, -0.0, 4.5), (0.0, -0.0, 1.0, -0.0), (-0.0, 0.0, -0.0, 1.0)))
ob_bloco_dungeon_wall_4409_1197_z0.location = (-2.5, -4.825, 1.32)
ob_bloco_dungeon_wall_4410_1197_z0.parent = ob_parede_externa_norte_y1197_x4408_4415
ob_bloco_dungeon_wall_4410_1197_z0.matrix_parent_inverse = Matrix(((1.0, -0.0, 0.0, -0.0), (-0.0, 1.0, -0.0, 4.5), (0.0, -0.0, 1.0, -0.0), (-0.0, 0.0, -0.0, 1.0)))
ob_bloco_dungeon_wall_4410_1197_z0.location = (-1.5, -4.825, 1.32)
ob_bloco_dungeon_wall_4411_1197_z0.parent = ob_parede_externa_norte_y1197_x4408_4415
ob_bloco_dungeon_wall_4411_1197_z0.matrix_parent_inverse = Matrix(((1.0, -0.0, 0.0, -0.0), (-0.0, 1.0, -0.0, 4.5), (0.0, -0.0, 1.0, -0.0), (-0.0, 0.0, -0.0, 1.0)))
ob_bloco_dungeon_wall_4411_1197_z0.location = (-0.5, -4.825, 1.32)
ob_bloco_dungeon_wall_4412_1197_z0.parent = ob_parede_externa_norte_y1197_x4408_4415
ob_bloco_dungeon_wall_4412_1197_z0.matrix_parent_inverse = Matrix(((1.0, -0.0, 0.0, -0.0), (-0.0, 1.0, -0.0, 4.5), (0.0, -0.0, 1.0, -0.0), (-0.0, 0.0, -0.0, 1.0)))
ob_bloco_dungeon_wall_4412_1197_z0.location = (0.5, -4.825, 1.32)
ob_bloco_dungeon_wall_4413_1197_z0.parent = ob_parede_externa_norte_y1197_x4408_4415
ob_bloco_dungeon_wall_4413_1197_z0.matrix_parent_inverse = Matrix(((1.0, -0.0, 0.0, -0.0), (-0.0, 1.0, -0.0, 4.5), (0.0, -0.0, 1.0, -0.0), (-0.0, 0.0, -0.0, 1.0)))
ob_bloco_dungeon_wall_4413_1197_z0.location = (1.5, -4.825, 1.32)
ob_bloco_dungeon_wall_4414_1197_z0.parent = ob_parede_externa_norte_y1197_x4408_4415
ob_bloco_dungeon_wall_4414_1197_z0.matrix_parent_inverse = Matrix(((1.0, -0.0, 0.0, -0.0), (-0.0, 1.0, -0.0, 4.5), (0.0, -0.0, 1.0, -0.0), (-0.0, 0.0, -0.0, 1.0)))
ob_bloco_dungeon_wall_4414_1197_z0.location = (2.5, -4.825, 1.32)
ob_bloco_dungeon_wall_4415_1197_z0.parent = ob_parede_externa_norte_y1197_x4408_4415
ob_bloco_dungeon_wall_4415_1197_z0.matrix_parent_inverse = Matrix(((1.0, -0.0, 0.0, -0.0), (-0.0, 1.0, -0.0, 4.5), (0.0, -0.0, 1.0, -0.0), (-0.0, 0.0, -0.0, 1.0)))
ob_bloco_dungeon_wall_4415_1197_z0.location = (3.5, -4.825, 1.32)
ob_parede_externa_sul_y1206_x4408_4415.location = (0.0, 4.5, 0.0)
ob_parede_externa_sul_y1206_x4408_4415.empty_display_type = 'CUBE'
ob_bloco_dungeon_wall_4408_1206_z0.parent = ob_parede_externa_sul_y1206_x4408_4415
ob_bloco_dungeon_wall_4408_1206_z0.matrix_parent_inverse = Matrix(((1.0, -0.0, 0.0, -0.0), (-0.0, 1.0, -0.0, -4.5), (0.0, -0.0, 1.0, -0.0), (-0.0, 0.0, -0.0, 1.0)))
ob_bloco_dungeon_wall_4408_1206_z0.location = (-3.5, 4.175, 1.32)
ob_bloco_dungeon_wall_4409_1206_z0.parent = ob_parede_externa_sul_y1206_x4408_4415
ob_bloco_dungeon_wall_4409_1206_z0.matrix_parent_inverse = Matrix(((1.0, -0.0, 0.0, -0.0), (-0.0, 1.0, -0.0, -4.5), (0.0, -0.0, 1.0, -0.0), (-0.0, 0.0, -0.0, 1.0)))
ob_bloco_dungeon_wall_4409_1206_z0.location = (-2.5, 4.175, 1.32)
ob_bloco_dungeon_wall_4410_1206_z0.parent = ob_parede_externa_sul_y1206_x4408_4415
ob_bloco_dungeon_wall_4410_1206_z0.matrix_parent_inverse = Matrix(((1.0, -0.0, 0.0, -0.0), (-0.0, 1.0, -0.0, -4.5), (0.0, -0.0, 1.0, -0.0), (-0.0, 0.0, -0.0, 1.0)))
ob_bloco_dungeon_wall_4410_1206_z0.location = (-1.5, 4.175, 1.32)
ob_bloco_dungeon_wall_4411_1206_z0.parent = ob_parede_externa_sul_y1206_x4408_4415
ob_bloco_dungeon_wall_4411_1206_z0.matrix_parent_inverse = Matrix(((1.0, -0.0, 0.0, -0.0), (-0.0, 1.0, -0.0, -4.5), (0.0, -0.0, 1.0, -0.0), (-0.0, 0.0, -0.0, 1.0)))
ob_bloco_dungeon_wall_4411_1206_z0.location = (-0.5, 4.175, 1.32)
ob_bloco_dungeon_wall_4412_1206_z0.parent = ob_parede_externa_sul_y1206_x4408_4415
ob_bloco_dungeon_wall_4412_1206_z0.matrix_parent_inverse = Matrix(((1.0, -0.0, 0.0, -0.0), (-0.0, 1.0, -0.0, -4.5), (0.0, -0.0, 1.0, -0.0), (-0.0, 0.0, -0.0, 1.0)))
ob_bloco_dungeon_wall_4412_1206_z0.location = (0.5, 4.175, 1.32)
ob_bloco_dungeon_wall_4413_1206_z0.parent = ob_parede_externa_sul_y1206_x4408_4415
ob_bloco_dungeon_wall_4413_1206_z0.matrix_parent_inverse = Matrix(((1.0, -0.0, 0.0, -0.0), (-0.0, 1.0, -0.0, -4.5), (0.0, -0.0, 1.0, -0.0), (-0.0, 0.0, -0.0, 1.0)))
ob_bloco_dungeon_wall_4413_1206_z0.location = (1.5, 4.175, 1.32)
ob_bloco_dungeon_wall_4414_1206_z0.parent = ob_parede_externa_sul_y1206_x4408_4415
ob_bloco_dungeon_wall_4414_1206_z0.matrix_parent_inverse = Matrix(((1.0, -0.0, 0.0, -0.0), (-0.0, 1.0, -0.0, -4.5), (0.0, -0.0, 1.0, -0.0), (-0.0, 0.0, -0.0, 1.0)))
ob_bloco_dungeon_wall_4414_1206_z0.location = (2.5, 4.175, 1.32)
ob_bloco_dungeon_wall_4415_1206_z0.parent = ob_parede_externa_sul_y1206_x4408_4415
ob_bloco_dungeon_wall_4415_1206_z0.matrix_parent_inverse = Matrix(((1.0, -0.0, 0.0, -0.0), (-0.0, 1.0, -0.0, -4.5), (0.0, -0.0, 1.0, -0.0), (-0.0, 0.0, -0.0, 1.0)))
ob_bloco_dungeon_wall_4415_1206_z0.location = (3.5, 4.175, 1.32)
ob_parede_externa_oeste_x4408_y1202_1202.location = (-3.5, 0.5, 0.0)
ob_parede_externa_oeste_x4408_y1202_1202.empty_display_type = 'CUBE'
ob_bloco_dungeon_wall_4408_1202_z0.parent = ob_parede_externa_oeste_x4408_y1202_1202
ob_bloco_dungeon_wall_4408_1202_z0.matrix_parent_inverse = Matrix(((1.0, -0.0, 0.0, 3.5), (-0.0, 1.0, -0.0, -0.5), (0.0, -0.0, 1.0, -0.0), (-0.0, 0.0, -0.0, 1.0)))
ob_bloco_dungeon_wall_4408_1202_z0.location = (-3.825, 0.5, 1.32)
ob_parede_externa_leste_x4415_y1198_1205.location = (3.5, 0.0, 0.0)
ob_parede_externa_leste_x4415_y1198_1205.empty_display_type = 'CUBE'
ob_bloco_dungeon_wall_4415_1198_z0.parent = ob_parede_externa_leste_x4415_y1198_1205
ob_bloco_dungeon_wall_4415_1198_z0.matrix_parent_inverse = Matrix(((1.0, -0.0, 0.0, -3.5), (-0.0, 1.0, -0.0, 0.0), (0.0, -0.0, 1.0, -0.0), (-0.0, 0.0, -0.0, 1.0)))
ob_bloco_dungeon_wall_4415_1198_z0.location = (3.175, -3.5, 1.32)
ob_bloco_dungeon_wall_4415_1199_z0.parent = ob_parede_externa_leste_x4415_y1198_1205
ob_bloco_dungeon_wall_4415_1199_z0.matrix_parent_inverse = Matrix(((1.0, -0.0, 0.0, -3.5), (-0.0, 1.0, -0.0, 0.0), (0.0, -0.0, 1.0, -0.0), (-0.0, 0.0, -0.0, 1.0)))
ob_bloco_dungeon_wall_4415_1199_z0.location = (3.175, -2.5, 1.32)
ob_bloco_dungeon_wall_4415_1200_z0.parent = ob_parede_externa_leste_x4415_y1198_1205
ob_bloco_dungeon_wall_4415_1200_z0.matrix_parent_inverse = Matrix(((1.0, -0.0, 0.0, -3.5), (-0.0, 1.0, -0.0, 0.0), (0.0, -0.0, 1.0, -0.0), (-0.0, 0.0, -0.0, 1.0)))
ob_bloco_dungeon_wall_4415_1200_z0.location = (3.175, -1.5, 1.32)
ob_bloco_dungeon_wall_4415_1201_z0.parent = ob_parede_externa_leste_x4415_y1198_1205
ob_bloco_dungeon_wall_4415_1201_z0.matrix_parent_inverse = Matrix(((1.0, -0.0, 0.0, -3.5), (-0.0, 1.0, -0.0, 0.0), (0.0, -0.0, 1.0, -0.0), (-0.0, 0.0, -0.0, 1.0)))
ob_bloco_dungeon_wall_4415_1201_z0.location = (3.175, -0.5, 1.32)
ob_bloco_dungeon_wall_4415_1202_z0.parent = ob_parede_externa_leste_x4415_y1198_1205
ob_bloco_dungeon_wall_4415_1202_z0.matrix_parent_inverse = Matrix(((1.0, -0.0, 0.0, -3.5), (-0.0, 1.0, -0.0, 0.0), (0.0, -0.0, 1.0, -0.0), (-0.0, 0.0, -0.0, 1.0)))
ob_bloco_dungeon_wall_4415_1202_z0.location = (3.175, 0.5, 1.32)
ob_bloco_dungeon_wall_4415_1203_z0.parent = ob_parede_externa_leste_x4415_y1198_1205
ob_bloco_dungeon_wall_4415_1203_z0.matrix_parent_inverse = Matrix(((1.0, -0.0, 0.0, -3.5), (-0.0, 1.0, -0.0, 0.0), (0.0, -0.0, 1.0, -0.0), (-0.0, 0.0, -0.0, 1.0)))
ob_bloco_dungeon_wall_4415_1203_z0.location = (3.175, 1.5, 1.32)
ob_bloco_dungeon_wall_4415_1204_z0.parent = ob_parede_externa_leste_x4415_y1198_1205
ob_bloco_dungeon_wall_4415_1204_z0.matrix_parent_inverse = Matrix(((1.0, -0.0, 0.0, -3.5), (-0.0, 1.0, -0.0, 0.0), (0.0, -0.0, 1.0, -0.0), (-0.0, 0.0, -0.0, 1.0)))
ob_bloco_dungeon_wall_4415_1204_z0.location = (3.175, 2.5, 1.32)
ob_bloco_dungeon_wall_4415_1205_z0.parent = ob_parede_externa_leste_x4415_y1198_1205
ob_bloco_dungeon_wall_4415_1205_z0.matrix_parent_inverse = Matrix(((1.0, -0.0, 0.0, -3.5), (-0.0, 1.0, -0.0, 0.0), (0.0, -0.0, 1.0, -0.0), (-0.0, 0.0, -0.0, 1.0)))
ob_bloco_dungeon_wall_4415_1205_z0.location = (3.175, 3.5, 1.32)
ob_parede_interna_ew_02_y1202_x4409_4414.location = (0.0, 0.5, 0.0)
ob_parede_interna_ew_02_y1202_x4409_4414.empty_display_type = 'CUBE'
ob_bloco_dungeon_wall_4409_1202_z0.parent = ob_parede_interna_ew_02_y1202_x4409_4414
ob_bloco_dungeon_wall_4409_1202_z0.matrix_parent_inverse = Matrix(((1.0, -0.0, 0.0, -0.0), (-0.0, 1.0, -0.0, -0.5), (0.0, -0.0, 1.0, -0.0), (-0.0, 0.0, -0.0, 1.0)))
ob_bloco_dungeon_wall_4409_1202_z0.location = (-2.5, 0.175, 1.32)
ob_bloco_dungeon_wall_4410_1202_z0.parent = ob_parede_interna_ew_02_y1202_x4409_4414
ob_bloco_dungeon_wall_4410_1202_z0.matrix_parent_inverse = Matrix(((1.0, -0.0, 0.0, -0.0), (-0.0, 1.0, -0.0, -0.5), (0.0, -0.0, 1.0, -0.0), (-0.0, 0.0, -0.0, 1.0)))
ob_bloco_dungeon_wall_4410_1202_z0.location = (-1.5, 0.175, 1.32)
ob_bloco_dungeon_wall_4411_1202_z0.parent = ob_parede_interna_ew_02_y1202_x4409_4414
ob_bloco_dungeon_wall_4411_1202_z0.matrix_parent_inverse = Matrix(((1.0, -0.0, 0.0, -0.0), (-0.0, 1.0, -0.0, -0.5), (0.0, -0.0, 1.0, -0.0), (-0.0, 0.0, -0.0, 1.0)))
ob_bloco_dungeon_wall_4411_1202_z0.location = (-0.5, 0.175, 1.32)
ob_bloco_dungeon_wall_4412_1202_z0.parent = ob_parede_interna_ew_02_y1202_x4409_4414
ob_bloco_dungeon_wall_4412_1202_z0.matrix_parent_inverse = Matrix(((1.0, -0.0, 0.0, -0.0), (-0.0, 1.0, -0.0, -0.5), (0.0, -0.0, 1.0, -0.0), (-0.0, 0.0, -0.0, 1.0)))
ob_bloco_dungeon_wall_4412_1202_z0.location = (0.5, 0.175, 1.32)
ob_bloco_dungeon_wall_4414_1202_z0.parent = ob_parede_interna_ew_02_y1202_x4409_4414
ob_bloco_dungeon_wall_4414_1202_z0.matrix_parent_inverse = Matrix(((1.0, -0.0, 0.0, -0.0), (-0.0, 1.0, -0.0, -0.5), (0.0, -0.0, 1.0, -0.0), (-0.0, 0.0, -0.0, 1.0)))
ob_bloco_dungeon_wall_4414_1202_z0.location = (2.5, 0.175, 1.32)
ob_pisos_lajes.location = (0.0, 0.0, 0.0)
ob_pisos_lajes.empty_display_type = 'CUBE'
ob_piso_stone_4408_1199_z0.parent = ob_pisos_lajes
ob_piso_stone_4408_1199_z0.location = (-3.5, -2.5, -0.05)
ob_piso_stone_4409_1199_z0.parent = ob_pisos_lajes
ob_piso_stone_4409_1199_z0.location = (-2.5, -2.5, -0.05)
ob_piso_stone_4410_1199_z0.parent = ob_pisos_lajes
ob_piso_stone_4410_1199_z0.location = (-1.5, -2.5, -0.05)
ob_piso_stone_4408_1200_z0.parent = ob_pisos_lajes
ob_piso_stone_4408_1200_z0.location = (-3.5, -1.5, -0.05)
ob_piso_stone_4409_1200_z0.parent = ob_pisos_lajes
ob_piso_stone_4409_1200_z0.location = (-2.5, -1.5, -0.05)
ob_piso_stone_4410_1200_z0.parent = ob_pisos_lajes
ob_piso_stone_4410_1200_z0.location = (-1.5, -1.5, -0.05)
ob_piso_stone_4408_1201_z0.parent = ob_pisos_lajes
ob_piso_stone_4408_1201_z0.location = (-3.5, -0.5, -0.05)
ob_piso_stone_4409_1201_z0.parent = ob_pisos_lajes
ob_piso_stone_4409_1201_z0.location = (-2.5, -0.5, -0.05)
ob_piso_stone_4410_1201_z0.parent = ob_pisos_lajes
ob_piso_stone_4410_1201_z0.location = (-1.5, -0.5, -0.05)
ob_escadas_corrim_os.location = (0.0, 0.0, 0.0)
ob_escadas_corrim_os.empty_display_type = 'CUBE'
ob_degrau_4408_1198_z0.parent = ob_escadas_corrim_os
ob_degrau_4408_1198_z0.location = (-3.5, -3.5, 0.125)
ob_degrau_4409_1198_z0.parent = ob_escadas_corrim_os
ob_degrau_4409_1198_z0.location = (-2.5, -3.5, 0.125)
ob_degrau_4410_1198_z0.parent = ob_escadas_corrim_os
ob_degrau_4410_1198_z0.location = (-1.5, -3.5, 0.125)
ob_degrau_4411_1198_z0.parent = ob_escadas_corrim_os
ob_degrau_4411_1198_z0.location = (-0.5, -3.5, 0.125)
ob_degrau_4411_1199_z0.parent = ob_escadas_corrim_os
ob_degrau_4411_1199_z0.location = (-0.5, -2.5, 0.125)
ob_degrau_4411_1200_z0.parent = ob_escadas_corrim_os
ob_degrau_4411_1200_z0.location = (-0.5, -1.5, 0.125)
ob_degrau_4411_1201_z0.parent = ob_escadas_corrim_os
ob_degrau_4411_1201_z0.location = (-0.5, -0.5, 0.125)

# ---- collection membership
col_01_paredes_externas.objects.link(ob_parede_externa_norte_y1197_x4408_4415)
col_01_paredes_externas.objects.link(ob_bloco_dungeon_wall_4408_1197_z0)
col_01_paredes_externas.objects.link(ob_bloco_dungeon_wall_4409_1197_z0)
col_01_paredes_externas.objects.link(ob_bloco_dungeon_wall_4410_1197_z0)
col_01_paredes_externas.objects.link(ob_bloco_dungeon_wall_4411_1197_z0)
col_01_paredes_externas.objects.link(ob_bloco_dungeon_wall_4412_1197_z0)
col_01_paredes_externas.objects.link(ob_bloco_dungeon_wall_4413_1197_z0)
col_01_paredes_externas.objects.link(ob_bloco_dungeon_wall_4414_1197_z0)
col_01_paredes_externas.objects.link(ob_bloco_dungeon_wall_4415_1197_z0)
col_01_paredes_externas.objects.link(ob_parede_externa_sul_y1206_x4408_4415)
col_01_paredes_externas.objects.link(ob_bloco_dungeon_wall_4408_1206_z0)
col_01_paredes_externas.objects.link(ob_bloco_dungeon_wall_4409_1206_z0)
col_01_paredes_externas.objects.link(ob_bloco_dungeon_wall_4410_1206_z0)
col_01_paredes_externas.objects.link(ob_bloco_dungeon_wall_4411_1206_z0)
col_01_paredes_externas.objects.link(ob_bloco_dungeon_wall_4412_1206_z0)
col_01_paredes_externas.objects.link(ob_bloco_dungeon_wall_4413_1206_z0)
col_01_paredes_externas.objects.link(ob_bloco_dungeon_wall_4414_1206_z0)
col_01_paredes_externas.objects.link(ob_bloco_dungeon_wall_4415_1206_z0)
col_01_paredes_externas.objects.link(ob_parede_externa_oeste_x4408_y1202_1202)
col_01_paredes_externas.objects.link(ob_bloco_dungeon_wall_4408_1202_z0)
col_01_paredes_externas.objects.link(ob_parede_externa_leste_x4415_y1198_1205)
col_01_paredes_externas.objects.link(ob_bloco_dungeon_wall_4415_1198_z0)
col_01_paredes_externas.objects.link(ob_bloco_dungeon_wall_4415_1199_z0)
col_01_paredes_externas.objects.link(ob_bloco_dungeon_wall_4415_1200_z0)
col_01_paredes_externas.objects.link(ob_bloco_dungeon_wall_4415_1201_z0)
col_01_paredes_externas.objects.link(ob_bloco_dungeon_wall_4415_1202_z0)
col_01_paredes_externas.objects.link(ob_bloco_dungeon_wall_4415_1203_z0)
col_01_paredes_externas.objects.link(ob_bloco_dungeon_wall_4415_1204_z0)
col_01_paredes_externas.objects.link(ob_bloco_dungeon_wall_4415_1205_z0)
col_02_paredes_internas.objects.link(ob_parede_interna_ew_02_y1202_x4409_4414)
col_02_paredes_internas.objects.link(ob_bloco_dungeon_wall_4409_1202_z0)
col_02_paredes_internas.objects.link(ob_bloco_dungeon_wall_4410_1202_z0)
col_02_paredes_internas.objects.link(ob_bloco_dungeon_wall_4411_1202_z0)
col_02_paredes_internas.objects.link(ob_bloco_dungeon_wall_4412_1202_z0)
col_02_paredes_internas.objects.link(ob_bloco_dungeon_wall_4414_1202_z0)
col_03_pisos_escadas.objects.link(ob_pisos_lajes)
col_03_pisos_escadas.objects.link(ob_piso_stone_4408_1199_z0)
col_03_pisos_escadas.objects.link(ob_piso_stone_4409_1199_z0)
col_03_pisos_escadas.objects.link(ob_piso_stone_4410_1199_z0)
col_03_pisos_escadas.objects.link(ob_piso_stone_4408_1200_z0)
col_03_pisos_escadas.objects.link(ob_piso_stone_4409_1200_z0)
col_03_pisos_escadas.objects.link(ob_piso_stone_4410_1200_z0)
col_03_pisos_escadas.objects.link(ob_piso_stone_4408_1201_z0)
col_03_pisos_escadas.objects.link(ob_piso_stone_4409_1201_z0)
col_03_pisos_escadas.objects.link(ob_piso_stone_4410_1201_z0)
col_03_pisos_escadas.objects.link(ob_escadas_corrim_os)
col_03_pisos_escadas.objects.link(ob_degrau_4408_1198_z0)
col_03_pisos_escadas.objects.link(ob_degrau_4409_1198_z0)
col_03_pisos_escadas.objects.link(ob_degrau_4410_1198_z0)
col_03_pisos_escadas.objects.link(ob_degrau_4411_1198_z0)
col_03_pisos_escadas.objects.link(ob_degrau_4411_1199_z0)
col_03_pisos_escadas.objects.link(ob_degrau_4411_1200_z0)
col_03_pisos_escadas.objects.link(ob_degrau_4411_1201_z0)

# ---- scene / render settings (as saved in the file)
scene.frame_start = 1; scene.frame_end = 250; scene.frame_set(1)
scene.render.engine = 'BLENDER_EEVEE_NEXT'
scene.render.bake_bias = 0.0
scene.render.bake_samples = 0
scene.cycles.sampling_pattern = 'TABULATED_SOBOL'
scene.eevee.use_volume_custom_range = False
bpy.context.view_layer.update()

# ---- added for rendering (the .blend has no active camera and no usable light): camera, sun + grey world if the file has none
cam_auto = bpy.data.cameras.new('AutoCamera')
cam_auto.lens = 50.0
cam_auto.sensor_width = 36.0
cam_auto.clip_end = 1000.0
ob_auto_camera = bpy.data.objects.new('AutoCamera', cam_auto)
scene.collection.objects.link(ob_auto_camera)
ob_auto_camera.location = (11.6641, -14.3219, 10.6013)
ob_auto_camera.rotation_euler = (1.09748, -7.21219e-08, 0.694738)
scene.camera = ob_auto_camera
light_auto_sun = bpy.data.lights.new('AutoSun', 'SUN')
light_auto_sun.energy = 3.0
light_auto_sun.angle = 0.0523599
ob_auto_sun = bpy.data.objects.new('AutoSun', light_auto_sun)
scene.collection.objects.link(ob_auto_sun)
ob_auto_sun.rotation_euler = (0.872665, 0.174533, 0.523599)
if scene.world is None:
    world_auto = bpy.data.worlds.new('AutoWorld')
    world_auto.color = (0.3, 0.3, 0.3)
    scene.world = world_auto
bpy.context.view_layer.update()

